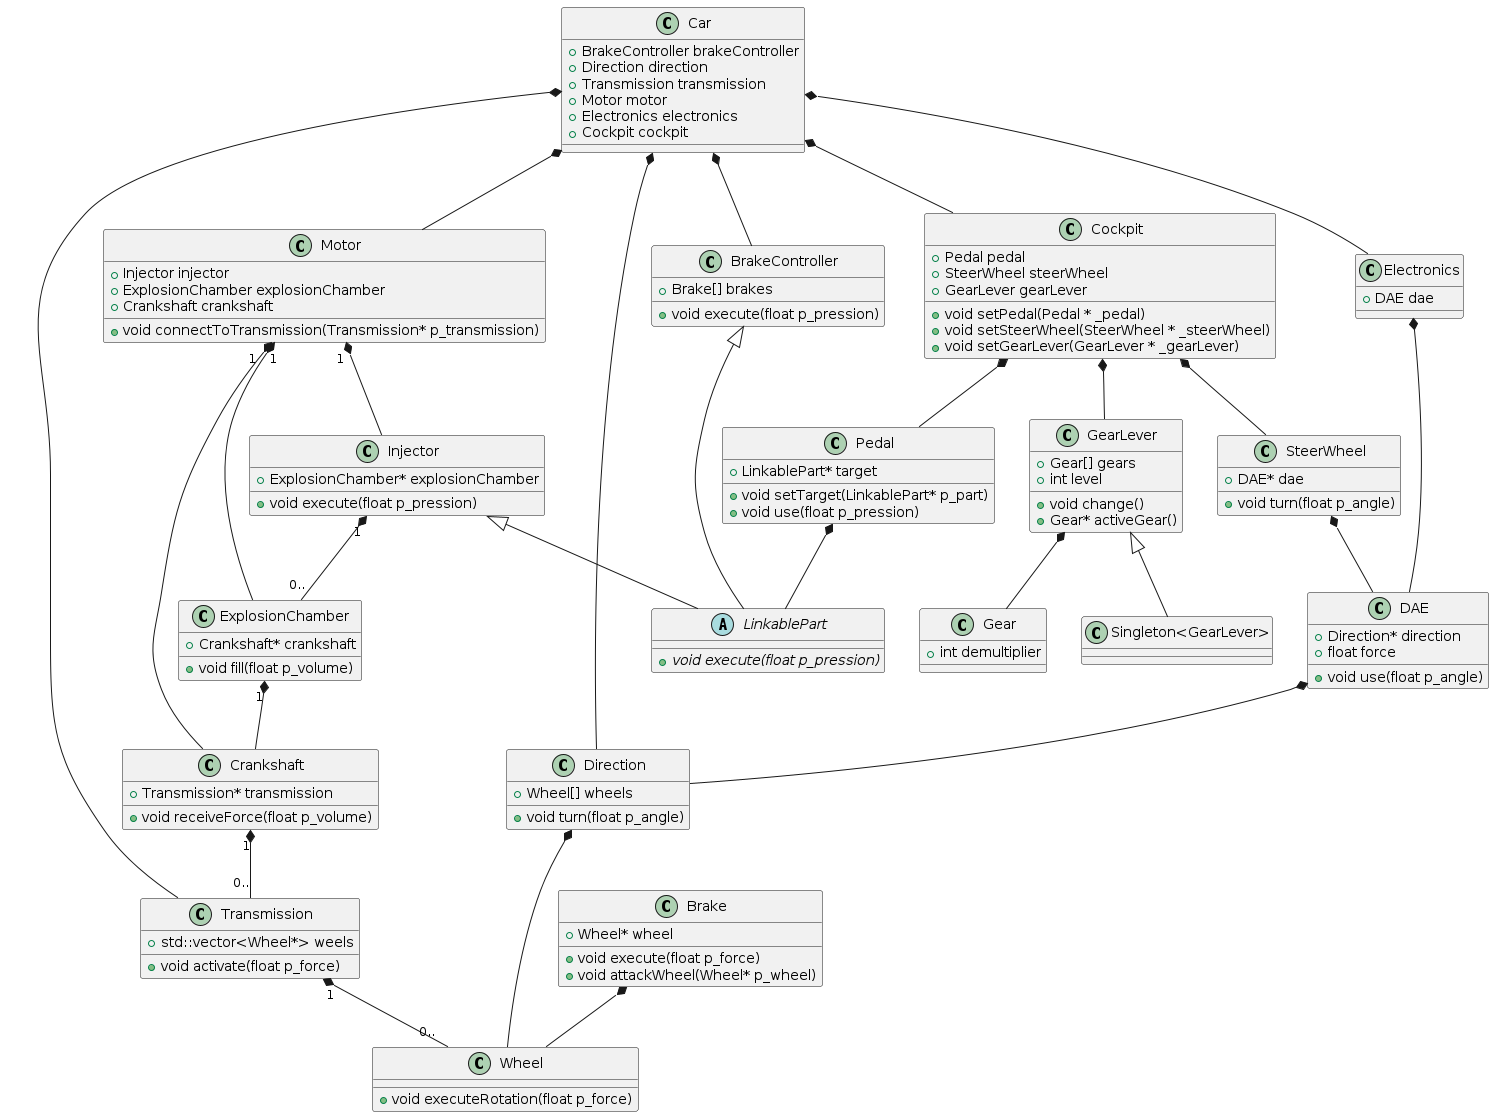

The diagram above was rendered by PlantUML. Its source (embedded in the PNG):
@startuml

abstract class LinkablePart
{
  +{abstract} void execute(float p_pression)
}

class Wheel
{
  +void executeRotation(float p_force)
}

class Gear
{
  +int demultiplier
}

class GearLever
{
  +Gear[] gears
  +int level
  +void change()
  +Gear* activeGear()
}

class Transmission
{
  +std::vector<Wheel*> weels 
  +void activate(float p_force)
}

class Crankshaft
{
  +Transmission* transmission
  +void receiveForce(float p_volume)
}

class ExplosionChamber
{
  + Crankshaft* crankshaft
  + void fill(float p_volume)
}

class Injector
{
  + ExplosionChamber* explosionChamber
  + void execute(float p_pression)
}

class Motor
{
  +Injector injector
  +ExplosionChamber explosionChamber
  +Crankshaft crankshaft
  +void connectToTransmission(Transmission* p_transmission)
}

class Pedal
{
  +LinkablePart* target
  +void setTarget(LinkablePart* p_part)
  +void use(float p_pression)
}

class Direction
{
  +Wheel[] wheels
  +void turn(float p_angle)
}

class DAE
{
  +Direction* direction
  +float force
  +void use(float p_angle)
}

class SteerWheel
{
  +DAE* dae
  +void turn(float p_angle)
}


class Brake
{
  +Wheel* wheel
  +void execute(float p_force)
  +void attackWheel(Wheel* p_wheel)
}

class BrakeController
{
  +Brake[] brakes
  +void execute(float p_pression)
}

class Cockpit 
{
  +Pedal pedal
  +SteerWheel steerWheel
  +GearLever gearLever
  
  + void setPedal(Pedal * _pedal)
  + void setSteerWheel(SteerWheel * _steerWheel)
  + void setGearLever(GearLever * _gearLever)
  
}

class Electronics {
  +DAE dae
}

class Car
{
  +BrakeController brakeController
  +Direction direction
  +Transmission transmission
  +Motor motor
  +Electronics electronics
  +Cockpit cockpit
  
}

GearLever  <|-- "Singleton<GearLever>"
Transmission "1" *-- "0.." Wheel
Crankshaft "1" *-- "0.." Transmission
ExplosionChamber "1" *--  Crankshaft
Injector  <|--  LinkablePart
Injector "1" *-- "0.." ExplosionChamber
Motor "1 " *-- Injector
Motor "1  " *-- ExplosionChamber
Motor "1  " *-- Crankshaft
Pedal *-- LinkablePart
Direction *-- Wheel
DAE *-- Direction
SteerWheel *-- DAE
Brake *-- Wheel
BrakeController <|-- LinkablePart
Cockpit *-- Pedal
Cockpit *-- SteerWheel
Cockpit *-- GearLever
Electronics *-- DAE
Car *-- BrakeController
Car *-- Direction
Car *-- Transmission
Car *-- Motor
Car *-- Electronics
Car *-- Cockpit
GearLever *-- Gear

@enduml